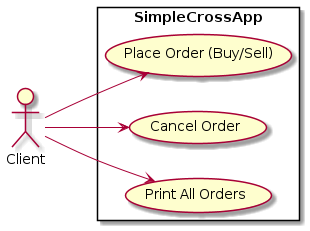

The diagram above was rendered by PlantUML. Its source (embedded in the PNG):
@startuml
left to right direction
actor "Client" as fc
rectangle SimpleCrossApp {
usecase "Place Order (Buy/Sell)" as UC1
usecase "Cancel Order" as UC2
usecase "Print All Orders" as UC3
}
fc --> UC1
fc --> UC2
fc --> UC3
@enduml